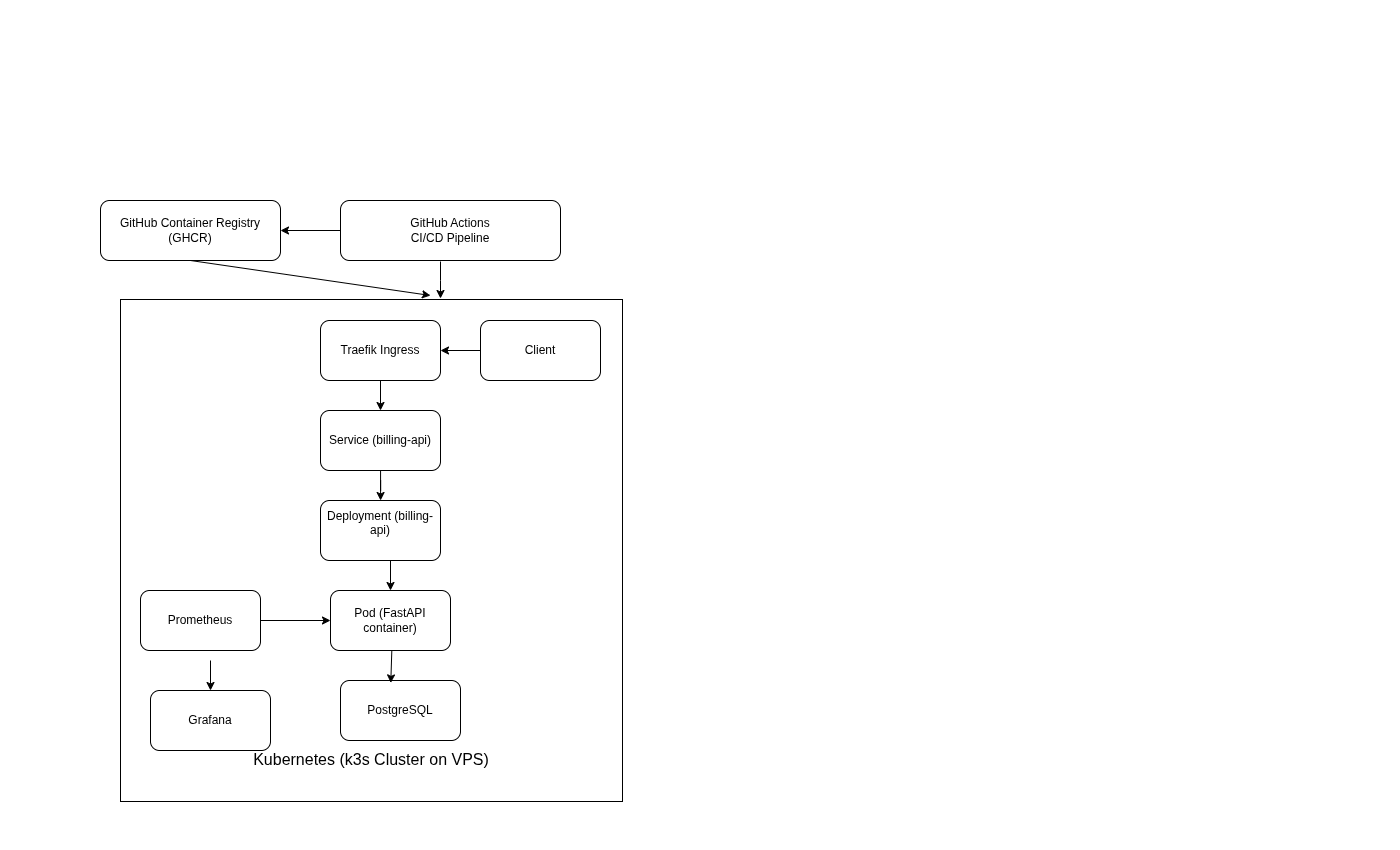

The diagram above was exported from draw.io. Its source (the exported page's mxGraphModel, read from the mxfile embedded in the PNG):
<mxGraphModel dx="1069" dy="648" grid="1" gridSize="10" guides="1" tooltips="1" connect="1" arrows="1" fold="1" page="1" pageScale="1" pageWidth="1400" pageHeight="850" math="0" shadow="0">
  <root>
    <mxCell id="0" />
    <mxCell id="1" parent="0" />
    <mxCell id="iWwZ7DP76pm6XcgN4OQa-1" parent="1" style="whiteSpace=wrap;html=1;aspect=fixed;align=center;" value="&lt;div&gt;&lt;br&gt;&lt;/div&gt;&lt;div&gt;&lt;br&gt;&lt;/div&gt;&lt;div&gt;&lt;br&gt;&lt;/div&gt;&lt;div&gt;&lt;br&gt;&lt;/div&gt;&lt;div&gt;&lt;br&gt;&lt;/div&gt;&lt;div&gt;&lt;br&gt;&lt;/div&gt;&lt;div&gt;&lt;br&gt;&lt;/div&gt;&lt;div&gt;&lt;br&gt;&lt;/div&gt;&lt;div&gt;&lt;br&gt;&lt;/div&gt;&lt;div&gt;&lt;br&gt;&lt;/div&gt;&lt;div&gt;&lt;br&gt;&lt;/div&gt;&lt;div&gt;&lt;br&gt;&lt;/div&gt;&lt;div&gt;&lt;br&gt;&lt;/div&gt;&lt;div&gt;&lt;br&gt;&lt;/div&gt;&lt;div&gt;&lt;br&gt;&lt;/div&gt;&lt;div&gt;&lt;br&gt;&lt;/div&gt;&lt;div&gt;&lt;br&gt;&lt;/div&gt;&lt;div&gt;&lt;br&gt;&lt;/div&gt;&lt;div&gt;&lt;br&gt;&lt;/div&gt;&lt;div&gt;&lt;br&gt;&lt;/div&gt;&lt;div&gt;&lt;br&gt;&lt;/div&gt;&lt;div&gt;&lt;br&gt;&lt;/div&gt;&lt;div&gt;&lt;br&gt;&lt;/div&gt;&lt;div&gt;&lt;br&gt;&lt;/div&gt;&lt;div&gt;&lt;br&gt;&lt;/div&gt;&lt;div&gt;&lt;br&gt;&lt;/div&gt;&lt;div&gt;&lt;br&gt;&lt;/div&gt;&lt;div&gt;&lt;br&gt;&lt;/div&gt;&lt;div&gt;&lt;br&gt;&lt;/div&gt;&lt;div&gt;&lt;br&gt;&lt;/div&gt;&lt;div&gt;&lt;br&gt;&lt;/div&gt;&lt;div&gt;&lt;br&gt;&lt;/div&gt;&lt;div&gt;&lt;div&gt;&lt;font style=&quot;font-size: 16px;&quot;&gt;Kubernetes (k3s Cluster on VPS)&lt;/font&gt;&lt;/div&gt;&lt;/div&gt;&lt;div&gt;&lt;br&gt;&lt;/div&gt;&lt;div&gt;&lt;br&gt;&lt;/div&gt;&lt;div&gt;&lt;br&gt;&lt;/div&gt;" vertex="1">
      <mxGeometry height="502" width="502" x="120" y="299" as="geometry" />
    </mxCell>
    <mxCell id="iWwZ7DP76pm6XcgN4OQa-2" parent="1" style="rounded=1;whiteSpace=wrap;html=1;" value="GitHub Container Registry (GHCR)" vertex="1">
      <mxGeometry height="60" width="180" x="100" y="200" as="geometry" />
    </mxCell>
    <mxCell id="iWwZ7DP76pm6XcgN4OQa-3" parent="1" style="rounded=1;whiteSpace=wrap;html=1;" value="&lt;div&gt;GitHub Actions&lt;/div&gt;&lt;div&gt;CI/CD Pipeline&lt;/div&gt;" vertex="1">
      <mxGeometry height="60" width="220" x="340" y="200" as="geometry" />
    </mxCell>
    <mxCell id="iWwZ7DP76pm6XcgN4OQa-43" edge="1" parent="1" source="iWwZ7DP76pm6XcgN4OQa-5" style="edgeStyle=orthogonalEdgeStyle;rounded=0;orthogonalLoop=1;jettySize=auto;html=1;" target="iWwZ7DP76pm6XcgN4OQa-34" value="">
      <mxGeometry relative="1" as="geometry" />
    </mxCell>
    <mxCell id="iWwZ7DP76pm6XcgN4OQa-5" parent="1" style="rounded=1;whiteSpace=wrap;html=1;" value="Service (billing-api)" vertex="1">
      <mxGeometry height="60" width="120" x="320" y="410" as="geometry" />
    </mxCell>
    <mxCell id="iWwZ7DP76pm6XcgN4OQa-6" parent="1" style="rounded=1;whiteSpace=wrap;html=1;" value="&lt;div&gt;Pod (FastAPI container)&lt;/div&gt;" vertex="1">
      <mxGeometry height="60" width="120" x="330" y="590" as="geometry" />
    </mxCell>
    <mxCell id="iWwZ7DP76pm6XcgN4OQa-8" parent="1" style="rounded=1;whiteSpace=wrap;html=1;" value="Grafana" vertex="1">
      <mxGeometry height="60" width="120" x="150" y="690" as="geometry" />
    </mxCell>
    <mxCell id="iWwZ7DP76pm6XcgN4OQa-9" parent="1" style="rounded=1;whiteSpace=wrap;html=1;" value="PostgreSQL" vertex="1">
      <mxGeometry height="60" width="120" x="340" y="680" as="geometry" />
    </mxCell>
    <mxCell id="iWwZ7DP76pm6XcgN4OQa-42" edge="1" parent="1" source="iWwZ7DP76pm6XcgN4OQa-12" style="edgeStyle=orthogonalEdgeStyle;rounded=0;orthogonalLoop=1;jettySize=auto;html=1;" target="iWwZ7DP76pm6XcgN4OQa-33" value="">
      <mxGeometry relative="1" as="geometry" />
    </mxCell>
    <mxCell id="iWwZ7DP76pm6XcgN4OQa-12" parent="1" style="rounded=1;whiteSpace=wrap;html=1;" value="Client" vertex="1">
      <mxGeometry height="60" width="120" x="480" y="320" as="geometry" />
    </mxCell>
    <mxCell id="iWwZ7DP76pm6XcgN4OQa-16" edge="1" parent="1" source="iWwZ7DP76pm6XcgN4OQa-3" style="endArrow=classic;html=1;rounded=0;exitX=0;exitY=0.5;exitDx=0;exitDy=0;entryX=1;entryY=0.5;entryDx=0;entryDy=0;" target="iWwZ7DP76pm6XcgN4OQa-2" value="">
      <mxGeometry height="50" relative="1" width="50" as="geometry">
        <mxPoint x="270" y="170" as="sourcePoint" />
        <mxPoint x="290" y="110" as="targetPoint" />
      </mxGeometry>
    </mxCell>
    <mxCell id="iWwZ7DP76pm6XcgN4OQa-19" edge="1" parent="1" source="iWwZ7DP76pm6XcgN4OQa-33" style="endArrow=classic;html=1;rounded=0;entryX=0.5;entryY=0;entryDx=0;entryDy=0;exitX=0.5;exitY=1;exitDx=0;exitDy=0;" target="iWwZ7DP76pm6XcgN4OQa-5" value="">
      <mxGeometry height="50" relative="1" width="50" as="geometry">
        <mxPoint x="380" y="400" as="sourcePoint" />
        <mxPoint x="390" y="510" as="targetPoint" />
      </mxGeometry>
    </mxCell>
    <mxCell id="iWwZ7DP76pm6XcgN4OQa-20" edge="1" parent="1" style="endArrow=classic;html=1;rounded=0;entryX=0.5;entryY=0;entryDx=0;entryDy=0;" target="iWwZ7DP76pm6XcgN4OQa-6" value="">
      <mxGeometry height="50" relative="1" width="50" as="geometry">
        <mxPoint x="390" y="550" as="sourcePoint" />
        <mxPoint x="425" y="550" as="targetPoint" />
      </mxGeometry>
    </mxCell>
    <mxCell id="iWwZ7DP76pm6XcgN4OQa-21" edge="1" parent="1" source="iWwZ7DP76pm6XcgN4OQa-6" style="endArrow=classic;html=1;rounded=0;entryX=0.419;entryY=0.04;entryDx=0;entryDy=0;entryPerimeter=0;exitX=0.511;exitY=1;exitDx=0;exitDy=0;exitPerimeter=0;" target="iWwZ7DP76pm6XcgN4OQa-9" value="">
      <mxGeometry height="50" relative="1" width="50" as="geometry">
        <mxPoint x="381" y="620" as="sourcePoint" />
        <mxPoint x="440" y="590" as="targetPoint" />
      </mxGeometry>
    </mxCell>
    <mxCell id="iWwZ7DP76pm6XcgN4OQa-23" edge="1" parent="1" source="iWwZ7DP76pm6XcgN4OQa-11" style="endArrow=classic;html=1;rounded=0;entryX=0;entryY=0.5;entryDx=0;entryDy=0;exitX=1;exitY=0.5;exitDx=0;exitDy=0;" target="iWwZ7DP76pm6XcgN4OQa-6" value="">
      <mxGeometry height="50" relative="1" width="50" as="geometry">
        <mxPoint x="310" y="590" as="sourcePoint" />
        <mxPoint x="360" y="540" as="targetPoint" />
      </mxGeometry>
    </mxCell>
    <mxCell id="iWwZ7DP76pm6XcgN4OQa-24" edge="1" parent="1" style="endArrow=classic;html=1;rounded=0;entryX=0.5;entryY=0;entryDx=0;entryDy=0;" target="iWwZ7DP76pm6XcgN4OQa-8" value="">
      <mxGeometry height="50" relative="1" width="50" as="geometry">
        <mxPoint x="210" y="660" as="sourcePoint" />
        <mxPoint x="310" y="560" as="targetPoint" />
      </mxGeometry>
    </mxCell>
    <mxCell id="iWwZ7DP76pm6XcgN4OQa-25" edge="1" parent="1" style="endArrow=classic;html=1;rounded=0;" value="">
      <mxGeometry height="50" relative="1" width="50" as="geometry">
        <Array as="points">
          <mxPoint x="440" y="280" />
        </Array>
        <mxPoint x="440" y="261" as="sourcePoint" />
        <mxPoint x="440" y="298" as="targetPoint" />
      </mxGeometry>
    </mxCell>
    <mxCell id="iWwZ7DP76pm6XcgN4OQa-26" edge="1" parent="1" source="iWwZ7DP76pm6XcgN4OQa-2" style="endArrow=classic;html=1;rounded=0;exitX=0.5;exitY=1;exitDx=0;exitDy=0;" value="">
      <mxGeometry height="50" relative="1" width="50" as="geometry">
        <mxPoint x="390" y="280" as="sourcePoint" />
        <mxPoint x="430" y="295" as="targetPoint" />
      </mxGeometry>
    </mxCell>
    <mxCell id="iWwZ7DP76pm6XcgN4OQa-27" edge="1" parent="1" source="iWwZ7DP76pm6XcgN4OQa-1" style="edgeStyle=orthogonalEdgeStyle;rounded=0;orthogonalLoop=1;jettySize=auto;html=1;exitX=0.5;exitY=1;exitDx=0;exitDy=0;" target="iWwZ7DP76pm6XcgN4OQa-1">
      <mxGeometry relative="1" as="geometry" />
    </mxCell>
    <mxCell id="iWwZ7DP76pm6XcgN4OQa-33" parent="1" style="rounded=1;whiteSpace=wrap;html=1;" value="Traefik Ingress" vertex="1">
      <mxGeometry height="60" width="120" x="320" y="320" as="geometry" />
    </mxCell>
    <mxCell id="iWwZ7DP76pm6XcgN4OQa-34" parent="1" style="rounded=1;whiteSpace=wrap;html=1;" value="&lt;div&gt;Deployment (billing-api)&lt;/div&gt;&lt;div&gt;&lt;br&gt;&lt;/div&gt;" vertex="1">
      <mxGeometry height="60" width="120" x="320" y="500" as="geometry" />
    </mxCell>
    <mxCell id="iWwZ7DP76pm6XcgN4OQa-38" edge="1" parent="1" style="endArrow=classic;html=1;rounded=0;entryX=0.588;entryY=0.008;entryDx=0;entryDy=0;entryPerimeter=0;" target="iWwZ7DP76pm6XcgN4OQa-11" value="">
      <mxGeometry height="50" relative="1" width="50" as="geometry">
        <mxPoint x="231" y="609" as="sourcePoint" />
        <mxPoint x="231" y="680" as="targetPoint" />
      </mxGeometry>
    </mxCell>
    <mxCell id="iWwZ7DP76pm6XcgN4OQa-11" parent="1" style="rounded=1;whiteSpace=wrap;html=1;" value="Prometheus" vertex="1">
      <mxGeometry height="60" width="120" x="140" y="590" as="geometry" />
    </mxCell>
  </root>
</mxGraphModel>